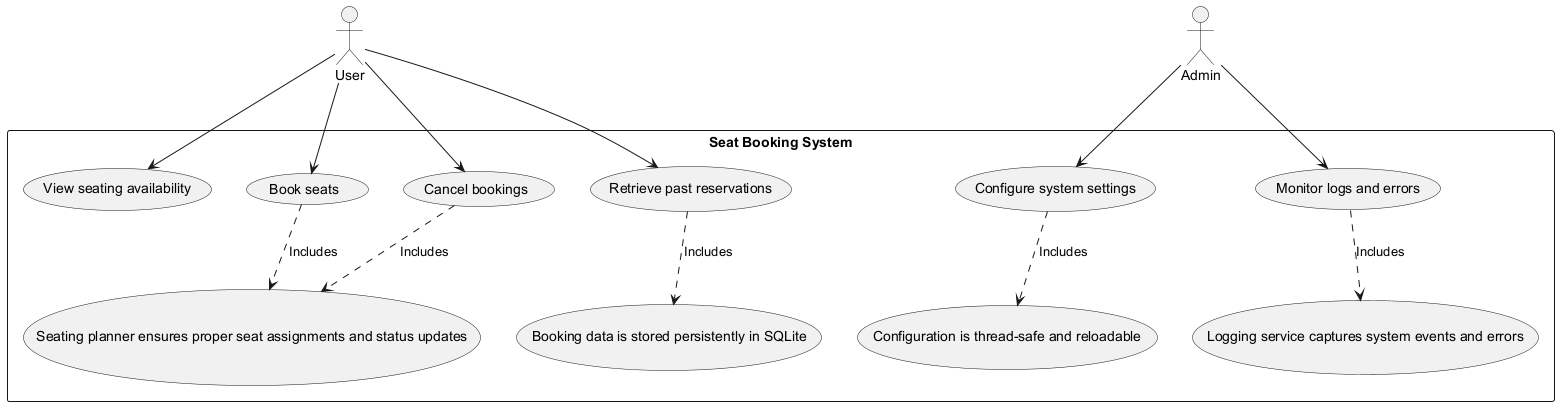

The diagram above was rendered by PlantUML. Its source (embedded in the PNG):
@startuml
actor User
actor Admin

rectangle "Seat Booking System" {
    User --> (View seating availability)
    User --> (Book seats)
    User --> (Cancel bookings)
    User --> (Retrieve past reservations)

    Admin --> (Configure system settings)
    Admin --> (Monitor logs and errors)
    
    (Book seats) ..> (Seating planner ensures proper seat assignments and status updates) : Includes
    (Cancel bookings) ..> (Seating planner ensures proper seat assignments and status updates) : Includes
    (Retrieve past reservations) ..> (Booking data is stored persistently in SQLite) : Includes
    (Configure system settings) ..> (Configuration is thread-safe and reloadable) : Includes
    (Monitor logs and errors) ..> (Logging service captures system events and errors) : Includes
}

@enduml